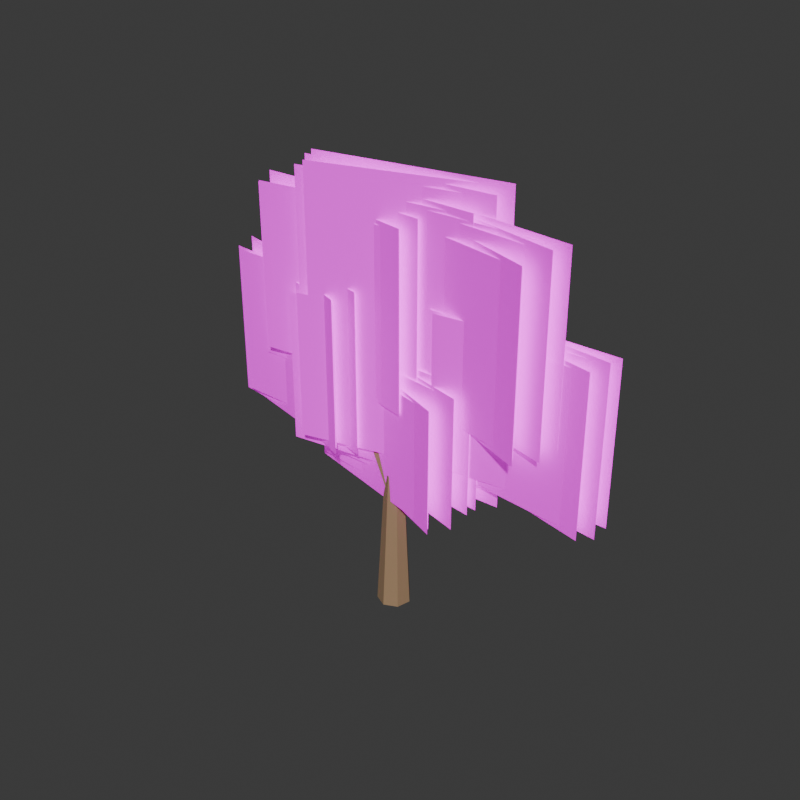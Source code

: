 # Source: TREE_NATIVE_ROUNDED_001_GAMEPLAY.blend  (saved by Blender 5.2.44; exported with 4.5.12 LTS)
import bpy
from mathutils import Matrix  # noqa: F401  (used for matrix-valued properties, if any)

bpy.ops.wm.read_factory_settings(use_empty=True)
scene = bpy.context.scene
scene.name = 'Scene'

# ---- collections
col_collection = bpy.data.collections.new('Collection'); scene.collection.children.link(col_collection)

# ---- images (referenced by path relative to the original .blend; pixels are not part of the script)
import os
ASSET_DIR = os.environ.get("B2B_ASSET_DIR", "")  # directory of the original .blend (textures are referenced by path, not embedded)
HERE = os.path.dirname(os.path.abspath(__file__))  # packed textures are extracted next to this script under _unpacked/

def load_image(name, relpath, width, height, colorspace="sRGB"):
    """Load a texture the original file referenced (path relative to the .blend, or extracted next to this script)."""
    p = next((c for c in (os.path.join(HERE, relpath), os.path.join(ASSET_DIR, relpath)) if relpath and os.path.exists(c)), "")
    if p:
        img = bpy.data.images.load(p, check_existing=True)
        img.name = name
    else:  # same state as the original file: an image datablock whose file is absent (Cycles renders it pink)
        img = bpy.data.images.new(name, width, height)
        img.source = "FILE"
        img.filepath = "//" + (relpath or name)
    img.colorspace_settings.name = colorspace
    return img
img_growgo_foliage_cluster_atlas_v3_no_twig_png = load_image('GROWGO_FOLIAGE_CLUSTER_ATLAS_V3_NO_TWIG.png', 'GROWGO_FOLIAGE_CLUSTER_ATLAS_V3_NO_TWIG.png', 1024, 1024, 'sRGB')

# ---- materials (node trees are filled in below, after node groups)
mat_gg_mat_tree_bark_shared_005 = bpy.data.materials.new('GG_MAT_TREE_BARK_SHARED.005')
mat_gg_mat_tree_bark_shared_005.diffuse_color = (0.34, 0.22, 0.12, 1.0)
mat_gg_mat_foliage_v3_no_twig_shared_atlas_005 = bpy.data.materials.new('GG_MAT_FOLIAGE_V3_NO_TWIG_SHARED_ATLAS.005')
mat_gg_mat_foliage_v3_no_twig_shared_atlas_005.diffuse_color = (1.0, 1.0, 1.0, 1.0)

# ---- material node trees
mat_gg_mat_tree_bark_shared_005.use_nodes = True; mat_gg_mat_tree_bark_shared_005.node_tree.nodes.clear()
_N = mat_gg_mat_tree_bark_shared_005.node_tree.nodes; _L = mat_gg_mat_tree_bark_shared_005.node_tree.links
n0 = _N.new('ShaderNodeBsdfPrincipled'); n0.name = 'Principled BSDF'; n0.location = (-200, 100)
n0.inputs[0].default_value = (0.34, 0.22, 0.12, 1.0)
n0.inputs[2].default_value = 0.78
n0.inputs[10].default_value = 0.005
n1 = _N.new('ShaderNodeOutputMaterial'); n1.name = 'Material Output'; n1.location = (200, 100)
_L.new(n0.outputs[0], n1.inputs[0])
n1.is_active_output = True
mat_gg_mat_foliage_v3_no_twig_shared_atlas_005.use_nodes = True; mat_gg_mat_foliage_v3_no_twig_shared_atlas_005.node_tree.nodes.clear()
_N = mat_gg_mat_foliage_v3_no_twig_shared_atlas_005.node_tree.nodes; _L = mat_gg_mat_foliage_v3_no_twig_shared_atlas_005.node_tree.links
n0 = _N.new('ShaderNodeOutputMaterial'); n0.name = 'Material Output'; n0.location = (0, 0)
n1 = _N.new('ShaderNodeBsdfPrincipled'); n1.name = 'Principled BSDF'; n1.location = (0, 0)
n1.inputs[2].default_value = 0.82
n1.inputs[10].default_value = 0.005
n1.inputs[28].default_value = 0.22
n2 = _N.new('ShaderNodeTexImage'); n2.name = 'Image Texture'; n2.location = (0, 0)
n2.image = img_growgo_foliage_cluster_atlas_v3_no_twig_png
n3 = _N.new('ShaderNodeHueSaturation'); n3.name = 'Hue/Saturation/Value'; n3.location = (0, 0)
n3.width = 160
n3.inputs[2].default_value = 1.18
_L.new(n2.outputs[0], n3.inputs[4])
_L.new(n3.outputs[0], n1.inputs[0])
_L.new(n3.outputs[0], n1.inputs[27])
_L.new(n2.outputs[1], n1.inputs[4])
_L.new(n1.outputs[0], n0.inputs[0])
n0.is_active_output = True

# ---- world
world_world = bpy.data.worlds.new('World'); scene.world = world_world
world_world.use_nodes = True; world_world.node_tree.nodes.clear()
_N = world_world.node_tree.nodes; _L = world_world.node_tree.links
n0 = _N.new('ShaderNodeOutputWorld'); n0.name = 'World Output'; n0.location = (200, 100)
n1 = _N.new('ShaderNodeBackground'); n1.name = 'Background'; n1.location = (-200, 100)
n1.inputs[0].default_value = (0.05088, 0.05088, 0.05088, 1.0)
_L.new(n1.outputs[0], n0.inputs[0])
n0.is_active_output = True
world_world.color = (0.045, 0.055, 0.04)
world_world.sun_shadow_jitter_overblur = 0.0

# ---- meshes
me_cone_019 = bpy.data.meshes.new('Cone.019')
me_cone_019.from_pydata([(0.0, 0.3, -1.275), (0.0, 0.168, 1.275), (0.2345, 0.187, -1.275), (0.1313, 0.1047, 1.275), (0.2925, -0.06676, -1.275), (0.1638, -0.03738, 1.275), (0.1302, -0.2703, -1.275), (0.07289, -0.1514, 1.275), (-0.1302, -0.2703, -1.275), (-0.07289, -0.1514, 1.275), (-0.2925, -0.06676, -1.275), (-0.1638, -0.03738, 1.275), (-0.2345, 0.187, -1.275), (-0.1313, 0.1047, 1.275)], [], [(0, 1, 3, 2), (2, 3, 5, 4), (4, 5, 7, 6), (6, 7, 9, 8), (8, 9, 11, 10), (3, 1, 13, 11, 9, 7, 5), (10, 11, 13, 12), (12, 13, 1, 0), (0, 2, 4, 6, 8, 10, 12)])
_uv = me_cone_019.uv_layers.new(name='UVMap')
_uv.uv.foreach_set('vector', [1.0, 0.5, 1.0, 1.0, 0.8571, 1.0, 0.8571, 0.5, 0.8571, 0.5, 0.8571, 1.0, 0.7143, 1.0, 0.7143, 0.5, 0.7143, 0.5, 0.7143, 1.0, 0.5714, 1.0, 0.5714, 0.5, 0.5714, 0.5, 0.5714, 1.0, 0.4286, 1.0, 0.4286, 0.5, 0.4286, 0.5, 0.4286, 1.0, 0.2857, 1.0, 0.2857, 0.5, 0.4376, 0.3996, 0.25, 0.49, 0.06236, 0.3996, 0.01602, 0.1966, 0.1459, 0.03377, 0.3541, 0.03377, 0.484, 0.1966, 0.2857, 0.5, 0.2857, 1.0, 0.1429, 1.0, 0.1429, 0.5, 0.1429, 0.5, 0.1429, 1.0, 2.98e-08, 1.0, 2.98e-08, 0.5, 0.75, 0.49, 0.9376, 0.3996, 0.984, 0.1966, 0.8541, 0.03377, 0.6459, 0.03377, 0.516, 0.1966, 0.5624, 0.3996])
me_cone_019.materials.append(mat_gg_mat_tree_bark_shared_005)
me_cone_019.update()
me_cone_020 = bpy.data.meshes.new('Cone.020')
me_cone_020.from_pydata([(0.0, 0.16, -1.086), (0.0, 0.0896, 1.086), (0.1251, 0.09976, -1.086), (0.07005, 0.05586, 1.086), (0.156, -0.0356, -1.086), (0.08735, -0.01994, 1.086), (0.06942, -0.1442, -1.086), (0.03888, -0.08073, 1.086), (-0.06942, -0.1442, -1.086), (-0.03888, -0.08073, 1.086), (-0.156, -0.0356, -1.086), (-0.08735, -0.01994, 1.086), (-0.1251, 0.09976, -1.086), (-0.07005, 0.05586, 1.086)], [], [(0, 1, 3, 2), (2, 3, 5, 4), (4, 5, 7, 6), (6, 7, 9, 8), (8, 9, 11, 10), (3, 1, 13, 11, 9, 7, 5), (10, 11, 13, 12), (12, 13, 1, 0), (0, 2, 4, 6, 8, 10, 12)])
_uv = me_cone_020.uv_layers.new(name='UVMap')
_uv.uv.foreach_set('vector', [1.0, 0.5, 1.0, 1.0, 0.8571, 1.0, 0.8571, 0.5, 0.8571, 0.5, 0.8571, 1.0, 0.7143, 1.0, 0.7143, 0.5, 0.7143, 0.5, 0.7143, 1.0, 0.5714, 1.0, 0.5714, 0.5, 0.5714, 0.5, 0.5714, 1.0, 0.4286, 1.0, 0.4286, 0.5, 0.4286, 0.5, 0.4286, 1.0, 0.2857, 1.0, 0.2857, 0.5, 0.4376, 0.3996, 0.25, 0.49, 0.06236, 0.3996, 0.01602, 0.1966, 0.1459, 0.03377, 0.3541, 0.03377, 0.484, 0.1966, 0.2857, 0.5, 0.2857, 1.0, 0.1429, 1.0, 0.1429, 0.5, 0.1429, 0.5, 0.1429, 1.0, 2.98e-08, 1.0, 2.98e-08, 0.5, 0.75, 0.49, 0.9376, 0.3996, 0.984, 0.1966, 0.8541, 0.03377, 0.6459, 0.03377, 0.516, 0.1966, 0.5624, 0.3996])
me_cone_020.materials.append(mat_gg_mat_tree_bark_shared_005)
me_cone_020.update()
me_cone_021 = bpy.data.meshes.new('Cone.021')
me_cone_021.from_pydata([(0.0, 0.16, -0.9792), (0.0, 0.0896, 0.9792), (0.1251, 0.09976, -0.9792), (0.07005, 0.05586, 0.9792), (0.156, -0.0356, -0.9792), (0.08735, -0.01994, 0.9792), (0.06942, -0.1442, -0.9792), (0.03888, -0.08073, 0.9792), (-0.06942, -0.1442, -0.9792), (-0.03888, -0.08073, 0.9792), (-0.156, -0.0356, -0.9792), (-0.08735, -0.01994, 0.9792), (-0.1251, 0.09976, -0.9792), (-0.07005, 0.05586, 0.9792)], [], [(0, 1, 3, 2), (2, 3, 5, 4), (4, 5, 7, 6), (6, 7, 9, 8), (8, 9, 11, 10), (3, 1, 13, 11, 9, 7, 5), (10, 11, 13, 12), (12, 13, 1, 0), (0, 2, 4, 6, 8, 10, 12)])
_uv = me_cone_021.uv_layers.new(name='UVMap')
_uv.uv.foreach_set('vector', [1.0, 0.5, 1.0, 1.0, 0.8571, 1.0, 0.8571, 0.5, 0.8571, 0.5, 0.8571, 1.0, 0.7143, 1.0, 0.7143, 0.5, 0.7143, 0.5, 0.7143, 1.0, 0.5714, 1.0, 0.5714, 0.5, 0.5714, 0.5, 0.5714, 1.0, 0.4286, 1.0, 0.4286, 0.5, 0.4286, 0.5, 0.4286, 1.0, 0.2857, 1.0, 0.2857, 0.5, 0.4376, 0.3996, 0.25, 0.49, 0.06236, 0.3996, 0.01602, 0.1966, 0.1459, 0.03377, 0.3541, 0.03377, 0.484, 0.1966, 0.2857, 0.5, 0.2857, 1.0, 0.1429, 1.0, 0.1429, 0.5, 0.1429, 0.5, 0.1429, 1.0, 2.98e-08, 1.0, 2.98e-08, 0.5, 0.75, 0.49, 0.9376, 0.3996, 0.984, 0.1966, 0.8541, 0.03377, 0.6459, 0.03377, 0.516, 0.1966, 0.5624, 0.3996])
me_cone_021.materials.append(mat_gg_mat_tree_bark_shared_005)
me_cone_021.update()
me_gg_tree_native_rounded_001_rear_00_00_mesh_001 = bpy.data.meshes.new('GG_TREE_NATIVE_ROUNDED_001_REAR_00_00_MESH.001')
me_gg_tree_native_rounded_001_rear_00_00_mesh_001.from_pydata([(-1.6, 0.0, -1.391), (1.6, 0.0, -1.391), (1.6, 0.0, 1.391), (-1.6, 0.0, 1.391)], [], [(0, 1, 2, 3)])
_uv = me_gg_tree_native_rounded_001_rear_00_00_mesh_001.uv_layers.new(name='UVMap')
_uv.uv.foreach_set('vector', [0.0, 0.5, 0.185, 0.5, 0.185, 1.0, 0.0, 1.0])
me_gg_tree_native_rounded_001_rear_00_00_mesh_001.materials.append(mat_gg_mat_foliage_v3_no_twig_shared_atlas_005)
me_gg_tree_native_rounded_001_rear_00_00_mesh_001.update()
me_gg_tree_native_rounded_001_rear_00_01_mesh_001 = bpy.data.meshes.new('GG_TREE_NATIVE_ROUNDED_001_REAR_00_01_MESH.001')
me_gg_tree_native_rounded_001_rear_00_01_mesh_001.from_pydata([(-1.656, 0.0, -1.449), (1.656, 0.0, -1.449), (1.656, 0.0, 1.449), (-1.656, 0.0, 1.449)], [], [(0, 1, 2, 3)])
_uv = me_gg_tree_native_rounded_001_rear_00_01_mesh_001.uv_layers.new(name='UVMap')
_uv.uv.foreach_set('vector', [0.25, 0.5, 0.435, 0.5, 0.435, 1.0, 0.25, 1.0])
me_gg_tree_native_rounded_001_rear_00_01_mesh_001.materials.append(mat_gg_mat_foliage_v3_no_twig_shared_atlas_005)
me_gg_tree_native_rounded_001_rear_00_01_mesh_001.update()
me_gg_tree_native_rounded_001_rear_00_02_mesh_001 = bpy.data.meshes.new('GG_TREE_NATIVE_ROUNDED_001_REAR_00_02_MESH.001')
me_gg_tree_native_rounded_001_rear_00_02_mesh_001.from_pydata([(-1.6, 0.0, -1.391), (1.6, 0.0, -1.391), (1.6, 0.0, 1.391), (-1.6, 0.0, 1.391)], [], [(0, 1, 2, 3)])
_uv = me_gg_tree_native_rounded_001_rear_00_02_mesh_001.uv_layers.new(name='UVMap')
_uv.uv.foreach_set('vector', [0.5, 0.5, 0.685, 0.5, 0.685, 1.0, 0.5, 1.0])
me_gg_tree_native_rounded_001_rear_00_02_mesh_001.materials.append(mat_gg_mat_foliage_v3_no_twig_shared_atlas_005)
me_gg_tree_native_rounded_001_rear_00_02_mesh_001.update()
me_gg_tree_native_rounded_001_mid_00_00_mesh_001 = bpy.data.meshes.new('GG_TREE_NATIVE_ROUNDED_001_MID_00_00_MESH.001')
me_gg_tree_native_rounded_001_mid_00_00_mesh_001.from_pydata([(-1.506, 0.0, -1.322), (1.506, 0.0, -1.322), (1.506, 0.0, 1.322), (-1.506, 0.0, 1.322)], [], [(0, 1, 2, 3)])
_uv = me_gg_tree_native_rounded_001_mid_00_00_mesh_001.uv_layers.new(name='UVMap')
_uv.uv.foreach_set('vector', [0.5, 0.5, 0.685, 0.5, 0.685, 1.0, 0.5, 1.0])
me_gg_tree_native_rounded_001_mid_00_00_mesh_001.materials.append(mat_gg_mat_foliage_v3_no_twig_shared_atlas_005)
me_gg_tree_native_rounded_001_mid_00_00_mesh_001.update()
me_gg_tree_native_rounded_001_mid_00_01_mesh_001 = bpy.data.meshes.new('GG_TREE_NATIVE_ROUNDED_001_MID_00_01_MESH.001')
me_gg_tree_native_rounded_001_mid_00_01_mesh_001.from_pydata([(-1.562, 0.0, -1.38), (1.562, 0.0, -1.38), (1.562, 0.0, 1.38), (-1.562, 0.0, 1.38)], [], [(0, 1, 2, 3)])
_uv = me_gg_tree_native_rounded_001_mid_00_01_mesh_001.uv_layers.new(name='UVMap')
_uv.uv.foreach_set('vector', [0.75, 0.5, 0.935, 0.5, 0.935, 1.0, 0.75, 1.0])
me_gg_tree_native_rounded_001_mid_00_01_mesh_001.materials.append(mat_gg_mat_foliage_v3_no_twig_shared_atlas_005)
me_gg_tree_native_rounded_001_mid_00_01_mesh_001.update()
me_gg_tree_native_rounded_001_mid_00_02_mesh_001 = bpy.data.meshes.new('GG_TREE_NATIVE_ROUNDED_001_MID_00_02_MESH.001')
me_gg_tree_native_rounded_001_mid_00_02_mesh_001.from_pydata([(-1.506, 0.0, -1.322), (1.506, 0.0, -1.322), (1.506, 0.0, 1.322), (-1.506, 0.0, 1.322)], [], [(0, 1, 2, 3)])
_uv = me_gg_tree_native_rounded_001_mid_00_02_mesh_001.uv_layers.new(name='UVMap')
_uv.uv.foreach_set('vector', [0.0, 0.0, 0.185, 0.0, 0.185, 0.5, 0.0, 0.5])
me_gg_tree_native_rounded_001_mid_00_02_mesh_001.materials.append(mat_gg_mat_foliage_v3_no_twig_shared_atlas_005)
me_gg_tree_native_rounded_001_mid_00_02_mesh_001.update()
me_gg_tree_native_rounded_001_rear_01_00_mesh_001 = bpy.data.meshes.new('GG_TREE_NATIVE_ROUNDED_001_REAR_01_00_MESH.001')
me_gg_tree_native_rounded_001_rear_01_00_mesh_001.from_pydata([(-1.696, 0.0, -1.543), (1.696, 0.0, -1.543), (1.696, 0.0, 1.543), (-1.696, 0.0, 1.543)], [], [(0, 1, 2, 3)])
_uv = me_gg_tree_native_rounded_001_rear_01_00_mesh_001.uv_layers.new(name='UVMap')
_uv.uv.foreach_set('vector', [0.75, 0.5, 0.935, 0.5, 0.935, 1.0, 0.75, 1.0])
me_gg_tree_native_rounded_001_rear_01_00_mesh_001.materials.append(mat_gg_mat_foliage_v3_no_twig_shared_atlas_005)
me_gg_tree_native_rounded_001_rear_01_00_mesh_001.update()
me_gg_tree_native_rounded_001_rear_01_01_mesh_001 = bpy.data.meshes.new('GG_TREE_NATIVE_ROUNDED_001_REAR_01_01_MESH.001')
me_gg_tree_native_rounded_001_rear_01_01_mesh_001.from_pydata([(-1.756, 0.0, -1.607), (1.756, 0.0, -1.607), (1.756, 0.0, 1.607), (-1.756, 0.0, 1.607)], [], [(0, 1, 2, 3)])
_uv = me_gg_tree_native_rounded_001_rear_01_01_mesh_001.uv_layers.new(name='UVMap')
_uv.uv.foreach_set('vector', [0.0, 0.0, 0.185, 0.0, 0.185, 0.5, 0.0, 0.5])
me_gg_tree_native_rounded_001_rear_01_01_mesh_001.materials.append(mat_gg_mat_foliage_v3_no_twig_shared_atlas_005)
me_gg_tree_native_rounded_001_rear_01_01_mesh_001.update()
me_gg_tree_native_rounded_001_rear_01_02_mesh_001 = bpy.data.meshes.new('GG_TREE_NATIVE_ROUNDED_001_REAR_01_02_MESH.001')
me_gg_tree_native_rounded_001_rear_01_02_mesh_001.from_pydata([(-1.696, 0.0, -1.543), (1.696, 0.0, -1.543), (1.696, 0.0, 1.543), (-1.696, 0.0, 1.543)], [], [(0, 1, 2, 3)])
_uv = me_gg_tree_native_rounded_001_rear_01_02_mesh_001.uv_layers.new(name='UVMap')
_uv.uv.foreach_set('vector', [0.25, 0.0, 0.435, 0.0, 0.435, 0.5, 0.25, 0.5])
me_gg_tree_native_rounded_001_rear_01_02_mesh_001.materials.append(mat_gg_mat_foliage_v3_no_twig_shared_atlas_005)
me_gg_tree_native_rounded_001_rear_01_02_mesh_001.update()
me_gg_tree_native_rounded_001_mid_01_00_mesh_001 = bpy.data.meshes.new('GG_TREE_NATIVE_ROUNDED_001_MID_01_00_MESH.001')
me_gg_tree_native_rounded_001_mid_01_00_mesh_001.from_pydata([(-1.597, 0.0, -1.466), (1.597, 0.0, -1.466), (1.597, 0.0, 1.466), (-1.597, 0.0, 1.466)], [], [(0, 1, 2, 3)])
_uv = me_gg_tree_native_rounded_001_mid_01_00_mesh_001.uv_layers.new(name='UVMap')
_uv.uv.foreach_set('vector', [0.25, 0.0, 0.435, 0.0, 0.435, 0.5, 0.25, 0.5])
me_gg_tree_native_rounded_001_mid_01_00_mesh_001.materials.append(mat_gg_mat_foliage_v3_no_twig_shared_atlas_005)
me_gg_tree_native_rounded_001_mid_01_00_mesh_001.update()
me_gg_tree_native_rounded_001_mid_01_01_mesh_001 = bpy.data.meshes.new('GG_TREE_NATIVE_ROUNDED_001_MID_01_01_MESH.001')
me_gg_tree_native_rounded_001_mid_01_01_mesh_001.from_pydata([(-1.656, 0.0, -1.53), (1.656, 0.0, -1.53), (1.656, 0.0, 1.53), (-1.656, 0.0, 1.53)], [], [(0, 1, 2, 3)])
_uv = me_gg_tree_native_rounded_001_mid_01_01_mesh_001.uv_layers.new(name='UVMap')
_uv.uv.foreach_set('vector', [0.5, 0.0, 0.685, 0.0, 0.685, 0.5, 0.5, 0.5])
me_gg_tree_native_rounded_001_mid_01_01_mesh_001.materials.append(mat_gg_mat_foliage_v3_no_twig_shared_atlas_005)
me_gg_tree_native_rounded_001_mid_01_01_mesh_001.update()
me_gg_tree_native_rounded_001_mid_01_02_mesh_001 = bpy.data.meshes.new('GG_TREE_NATIVE_ROUNDED_001_MID_01_02_MESH.001')
me_gg_tree_native_rounded_001_mid_01_02_mesh_001.from_pydata([(-1.597, 0.0, -1.466), (1.597, 0.0, -1.466), (1.597, 0.0, 1.466), (-1.597, 0.0, 1.466)], [], [(0, 1, 2, 3)])
_uv = me_gg_tree_native_rounded_001_mid_01_02_mesh_001.uv_layers.new(name='UVMap')
_uv.uv.foreach_set('vector', [0.75, 0.0, 0.935, 0.0, 0.935, 0.5, 0.75, 0.5])
me_gg_tree_native_rounded_001_mid_01_02_mesh_001.materials.append(mat_gg_mat_foliage_v3_no_twig_shared_atlas_005)
me_gg_tree_native_rounded_001_mid_01_02_mesh_001.update()
me_gg_tree_native_rounded_001_rear_02_00_mesh_001 = bpy.data.meshes.new('GG_TREE_NATIVE_ROUNDED_001_REAR_02_00_MESH.001')
me_gg_tree_native_rounded_001_rear_02_00_mesh_001.from_pydata([(-1.76, 0.0, -1.573), (1.76, 0.0, -1.573), (1.76, 0.0, 1.573), (-1.76, 0.0, 1.573)], [], [(0, 1, 2, 3)])
_uv = me_gg_tree_native_rounded_001_rear_02_00_mesh_001.uv_layers.new(name='UVMap')
_uv.uv.foreach_set('vector', [0.5, 0.0, 0.685, 0.0, 0.685, 0.5, 0.5, 0.5])
me_gg_tree_native_rounded_001_rear_02_00_mesh_001.materials.append(mat_gg_mat_foliage_v3_no_twig_shared_atlas_005)
me_gg_tree_native_rounded_001_rear_02_00_mesh_001.update()
me_gg_tree_native_rounded_001_rear_02_01_mesh_001 = bpy.data.meshes.new('GG_TREE_NATIVE_ROUNDED_001_REAR_02_01_MESH.001')
me_gg_tree_native_rounded_001_rear_02_01_mesh_001.from_pydata([(-1.822, 0.0, -1.638), (1.822, 0.0, -1.638), (1.822, 0.0, 1.638), (-1.822, 0.0, 1.638)], [], [(0, 1, 2, 3)])
_uv = me_gg_tree_native_rounded_001_rear_02_01_mesh_001.uv_layers.new(name='UVMap')
_uv.uv.foreach_set('vector', [0.75, 0.0, 0.935, 0.0, 0.935, 0.5, 0.75, 0.5])
me_gg_tree_native_rounded_001_rear_02_01_mesh_001.materials.append(mat_gg_mat_foliage_v3_no_twig_shared_atlas_005)
me_gg_tree_native_rounded_001_rear_02_01_mesh_001.update()
me_gg_tree_native_rounded_001_rear_02_02_mesh_001 = bpy.data.meshes.new('GG_TREE_NATIVE_ROUNDED_001_REAR_02_02_MESH.001')
me_gg_tree_native_rounded_001_rear_02_02_mesh_001.from_pydata([(-1.76, 0.0, -1.573), (1.76, 0.0, -1.573), (1.76, 0.0, 1.573), (-1.76, 0.0, 1.573)], [], [(0, 1, 2, 3)])
_uv = me_gg_tree_native_rounded_001_rear_02_02_mesh_001.uv_layers.new(name='UVMap')
_uv.uv.foreach_set('vector', [0.0, 0.5, 0.185, 0.5, 0.185, 1.0, 0.0, 1.0])
me_gg_tree_native_rounded_001_rear_02_02_mesh_001.materials.append(mat_gg_mat_foliage_v3_no_twig_shared_atlas_005)
me_gg_tree_native_rounded_001_rear_02_02_mesh_001.update()
me_gg_tree_native_rounded_001_mid_02_00_mesh_001 = bpy.data.meshes.new('GG_TREE_NATIVE_ROUNDED_001_MID_02_00_MESH.001')
me_gg_tree_native_rounded_001_mid_02_00_mesh_001.from_pydata([(-1.657, 0.0, -1.495), (1.657, 0.0, -1.495), (1.657, 0.0, 1.495), (-1.657, 0.0, 1.495)], [], [(0, 1, 2, 3)])
_uv = me_gg_tree_native_rounded_001_mid_02_00_mesh_001.uv_layers.new(name='UVMap')
_uv.uv.foreach_set('vector', [0.0, 0.5, 0.185, 0.5, 0.185, 1.0, 0.0, 1.0])
me_gg_tree_native_rounded_001_mid_02_00_mesh_001.materials.append(mat_gg_mat_foliage_v3_no_twig_shared_atlas_005)
me_gg_tree_native_rounded_001_mid_02_00_mesh_001.update()
me_gg_tree_native_rounded_001_mid_02_01_mesh_001 = bpy.data.meshes.new('GG_TREE_NATIVE_ROUNDED_001_MID_02_01_MESH.001')
me_gg_tree_native_rounded_001_mid_02_01_mesh_001.from_pydata([(-1.719, 0.0, -1.56), (1.719, 0.0, -1.56), (1.719, 0.0, 1.56), (-1.719, 0.0, 1.56)], [], [(0, 1, 2, 3)])
_uv = me_gg_tree_native_rounded_001_mid_02_01_mesh_001.uv_layers.new(name='UVMap')
_uv.uv.foreach_set('vector', [0.25, 0.5, 0.435, 0.5, 0.435, 1.0, 0.25, 1.0])
me_gg_tree_native_rounded_001_mid_02_01_mesh_001.materials.append(mat_gg_mat_foliage_v3_no_twig_shared_atlas_005)
me_gg_tree_native_rounded_001_mid_02_01_mesh_001.update()
me_gg_tree_native_rounded_001_mid_02_02_mesh_001 = bpy.data.meshes.new('GG_TREE_NATIVE_ROUNDED_001_MID_02_02_MESH.001')
me_gg_tree_native_rounded_001_mid_02_02_mesh_001.from_pydata([(-1.657, 0.0, -1.495), (1.657, 0.0, -1.495), (1.657, 0.0, 1.495), (-1.657, 0.0, 1.495)], [], [(0, 1, 2, 3)])
_uv = me_gg_tree_native_rounded_001_mid_02_02_mesh_001.uv_layers.new(name='UVMap')
_uv.uv.foreach_set('vector', [0.5, 0.5, 0.685, 0.5, 0.685, 1.0, 0.5, 1.0])
me_gg_tree_native_rounded_001_mid_02_02_mesh_001.materials.append(mat_gg_mat_foliage_v3_no_twig_shared_atlas_005)
me_gg_tree_native_rounded_001_mid_02_02_mesh_001.update()
me_gg_tree_native_rounded_001_rear_03_00_mesh_001 = bpy.data.meshes.new('GG_TREE_NATIVE_ROUNDED_001_REAR_03_00_MESH.001')
me_gg_tree_native_rounded_001_rear_03_00_mesh_001.from_pydata([(-1.696, 0.0, -1.543), (1.696, 0.0, -1.543), (1.696, 0.0, 1.543), (-1.696, 0.0, 1.543)], [], [(0, 1, 2, 3)])
_uv = me_gg_tree_native_rounded_001_rear_03_00_mesh_001.uv_layers.new(name='UVMap')
_uv.uv.foreach_set('vector', [0.25, 0.5, 0.435, 0.5, 0.435, 1.0, 0.25, 1.0])
me_gg_tree_native_rounded_001_rear_03_00_mesh_001.materials.append(mat_gg_mat_foliage_v3_no_twig_shared_atlas_005)
me_gg_tree_native_rounded_001_rear_03_00_mesh_001.update()
me_gg_tree_native_rounded_001_rear_03_01_mesh_001 = bpy.data.meshes.new('GG_TREE_NATIVE_ROUNDED_001_REAR_03_01_MESH.001')
me_gg_tree_native_rounded_001_rear_03_01_mesh_001.from_pydata([(-1.756, 0.0, -1.607), (1.756, 0.0, -1.607), (1.756, 0.0, 1.607), (-1.756, 0.0, 1.607)], [], [(0, 1, 2, 3)])
_uv = me_gg_tree_native_rounded_001_rear_03_01_mesh_001.uv_layers.new(name='UVMap')
_uv.uv.foreach_set('vector', [0.5, 0.5, 0.685, 0.5, 0.685, 1.0, 0.5, 1.0])
me_gg_tree_native_rounded_001_rear_03_01_mesh_001.materials.append(mat_gg_mat_foliage_v3_no_twig_shared_atlas_005)
me_gg_tree_native_rounded_001_rear_03_01_mesh_001.update()
me_gg_tree_native_rounded_001_rear_03_02_mesh_001 = bpy.data.meshes.new('GG_TREE_NATIVE_ROUNDED_001_REAR_03_02_MESH.001')
me_gg_tree_native_rounded_001_rear_03_02_mesh_001.from_pydata([(-1.696, 0.0, -1.543), (1.696, 0.0, -1.543), (1.696, 0.0, 1.543), (-1.696, 0.0, 1.543)], [], [(0, 1, 2, 3)])
_uv = me_gg_tree_native_rounded_001_rear_03_02_mesh_001.uv_layers.new(name='UVMap')
_uv.uv.foreach_set('vector', [0.75, 0.5, 0.935, 0.5, 0.935, 1.0, 0.75, 1.0])
me_gg_tree_native_rounded_001_rear_03_02_mesh_001.materials.append(mat_gg_mat_foliage_v3_no_twig_shared_atlas_005)
me_gg_tree_native_rounded_001_rear_03_02_mesh_001.update()
me_gg_tree_native_rounded_001_mid_03_00_mesh_001 = bpy.data.meshes.new('GG_TREE_NATIVE_ROUNDED_001_MID_03_00_MESH.001')
me_gg_tree_native_rounded_001_mid_03_00_mesh_001.from_pydata([(-1.597, 0.0, -1.466), (1.597, 0.0, -1.466), (1.597, 0.0, 1.466), (-1.597, 0.0, 1.466)], [], [(0, 1, 2, 3)])
_uv = me_gg_tree_native_rounded_001_mid_03_00_mesh_001.uv_layers.new(name='UVMap')
_uv.uv.foreach_set('vector', [0.75, 0.5, 0.935, 0.5, 0.935, 1.0, 0.75, 1.0])
me_gg_tree_native_rounded_001_mid_03_00_mesh_001.materials.append(mat_gg_mat_foliage_v3_no_twig_shared_atlas_005)
me_gg_tree_native_rounded_001_mid_03_00_mesh_001.update()
me_gg_tree_native_rounded_001_mid_03_01_mesh_001 = bpy.data.meshes.new('GG_TREE_NATIVE_ROUNDED_001_MID_03_01_MESH.001')
me_gg_tree_native_rounded_001_mid_03_01_mesh_001.from_pydata([(-1.656, 0.0, -1.53), (1.656, 0.0, -1.53), (1.656, 0.0, 1.53), (-1.656, 0.0, 1.53)], [], [(0, 1, 2, 3)])
_uv = me_gg_tree_native_rounded_001_mid_03_01_mesh_001.uv_layers.new(name='UVMap')
_uv.uv.foreach_set('vector', [0.0, 0.0, 0.185, 0.0, 0.185, 0.5, 0.0, 0.5])
me_gg_tree_native_rounded_001_mid_03_01_mesh_001.materials.append(mat_gg_mat_foliage_v3_no_twig_shared_atlas_005)
me_gg_tree_native_rounded_001_mid_03_01_mesh_001.update()
me_gg_tree_native_rounded_001_mid_03_02_mesh_001 = bpy.data.meshes.new('GG_TREE_NATIVE_ROUNDED_001_MID_03_02_MESH.001')
me_gg_tree_native_rounded_001_mid_03_02_mesh_001.from_pydata([(-1.597, 0.0, -1.466), (1.597, 0.0, -1.466), (1.597, 0.0, 1.466), (-1.597, 0.0, 1.466)], [], [(0, 1, 2, 3)])
_uv = me_gg_tree_native_rounded_001_mid_03_02_mesh_001.uv_layers.new(name='UVMap')
_uv.uv.foreach_set('vector', [0.25, 0.0, 0.435, 0.0, 0.435, 0.5, 0.25, 0.5])
me_gg_tree_native_rounded_001_mid_03_02_mesh_001.materials.append(mat_gg_mat_foliage_v3_no_twig_shared_atlas_005)
me_gg_tree_native_rounded_001_mid_03_02_mesh_001.update()
me_gg_tree_native_rounded_001_rear_04_00_mesh_001 = bpy.data.meshes.new('GG_TREE_NATIVE_ROUNDED_001_REAR_04_00_MESH.001')
me_gg_tree_native_rounded_001_rear_04_00_mesh_001.from_pydata([(-1.568, 0.0, -1.361), (1.568, 0.0, -1.361), (1.568, 0.0, 1.361), (-1.568, 0.0, 1.361)], [], [(0, 1, 2, 3)])
_uv = me_gg_tree_native_rounded_001_rear_04_00_mesh_001.uv_layers.new(name='UVMap')
_uv.uv.foreach_set('vector', [0.0, 0.0, 0.185, 0.0, 0.185, 0.5, 0.0, 0.5])
me_gg_tree_native_rounded_001_rear_04_00_mesh_001.materials.append(mat_gg_mat_foliage_v3_no_twig_shared_atlas_005)
me_gg_tree_native_rounded_001_rear_04_00_mesh_001.update()
me_gg_tree_native_rounded_001_rear_04_01_mesh_001 = bpy.data.meshes.new('GG_TREE_NATIVE_ROUNDED_001_REAR_04_01_MESH.001')
me_gg_tree_native_rounded_001_rear_04_01_mesh_001.from_pydata([(-1.623, 0.0, -1.418), (1.623, 0.0, -1.418), (1.623, 0.0, 1.418), (-1.623, 0.0, 1.418)], [], [(0, 1, 2, 3)])
_uv = me_gg_tree_native_rounded_001_rear_04_01_mesh_001.uv_layers.new(name='UVMap')
_uv.uv.foreach_set('vector', [0.25, 0.0, 0.435, 0.0, 0.435, 0.5, 0.25, 0.5])
me_gg_tree_native_rounded_001_rear_04_01_mesh_001.materials.append(mat_gg_mat_foliage_v3_no_twig_shared_atlas_005)
me_gg_tree_native_rounded_001_rear_04_01_mesh_001.update()
me_gg_tree_native_rounded_001_rear_04_02_mesh_001 = bpy.data.meshes.new('GG_TREE_NATIVE_ROUNDED_001_REAR_04_02_MESH.001')
me_gg_tree_native_rounded_001_rear_04_02_mesh_001.from_pydata([(-1.568, 0.0, -1.361), (1.568, 0.0, -1.361), (1.568, 0.0, 1.361), (-1.568, 0.0, 1.361)], [], [(0, 1, 2, 3)])
_uv = me_gg_tree_native_rounded_001_rear_04_02_mesh_001.uv_layers.new(name='UVMap')
_uv.uv.foreach_set('vector', [0.5, 0.0, 0.685, 0.0, 0.685, 0.5, 0.5, 0.5])
me_gg_tree_native_rounded_001_rear_04_02_mesh_001.materials.append(mat_gg_mat_foliage_v3_no_twig_shared_atlas_005)
me_gg_tree_native_rounded_001_rear_04_02_mesh_001.update()
me_gg_tree_native_rounded_001_mid_04_00_mesh_001 = bpy.data.meshes.new('GG_TREE_NATIVE_ROUNDED_001_MID_04_00_MESH.001')
me_gg_tree_native_rounded_001_mid_04_00_mesh_001.from_pydata([(-1.476, 0.0, -1.294), (1.476, 0.0, -1.294), (1.476, 0.0, 1.294), (-1.476, 0.0, 1.294)], [], [(0, 1, 2, 3)])
_uv = me_gg_tree_native_rounded_001_mid_04_00_mesh_001.uv_layers.new(name='UVMap')
_uv.uv.foreach_set('vector', [0.5, 0.0, 0.685, 0.0, 0.685, 0.5, 0.5, 0.5])
me_gg_tree_native_rounded_001_mid_04_00_mesh_001.materials.append(mat_gg_mat_foliage_v3_no_twig_shared_atlas_005)
me_gg_tree_native_rounded_001_mid_04_00_mesh_001.update()
me_gg_tree_native_rounded_001_mid_04_01_mesh_001 = bpy.data.meshes.new('GG_TREE_NATIVE_ROUNDED_001_MID_04_01_MESH.001')
me_gg_tree_native_rounded_001_mid_04_01_mesh_001.from_pydata([(-1.531, 0.0, -1.35), (1.531, 0.0, -1.35), (1.531, 0.0, 1.35), (-1.531, 0.0, 1.35)], [], [(0, 1, 2, 3)])
_uv = me_gg_tree_native_rounded_001_mid_04_01_mesh_001.uv_layers.new(name='UVMap')
_uv.uv.foreach_set('vector', [0.75, 0.0, 0.935, 0.0, 0.935, 0.5, 0.75, 0.5])
me_gg_tree_native_rounded_001_mid_04_01_mesh_001.materials.append(mat_gg_mat_foliage_v3_no_twig_shared_atlas_005)
me_gg_tree_native_rounded_001_mid_04_01_mesh_001.update()
me_gg_tree_native_rounded_001_mid_04_02_mesh_001 = bpy.data.meshes.new('GG_TREE_NATIVE_ROUNDED_001_MID_04_02_MESH.001')
me_gg_tree_native_rounded_001_mid_04_02_mesh_001.from_pydata([(-1.476, 0.0, -1.294), (1.476, 0.0, -1.294), (1.476, 0.0, 1.294), (-1.476, 0.0, 1.294)], [], [(0, 1, 2, 3)])
_uv = me_gg_tree_native_rounded_001_mid_04_02_mesh_001.uv_layers.new(name='UVMap')
_uv.uv.foreach_set('vector', [0.0, 0.5, 0.185, 0.5, 0.185, 1.0, 0.0, 1.0])
me_gg_tree_native_rounded_001_mid_04_02_mesh_001.materials.append(mat_gg_mat_foliage_v3_no_twig_shared_atlas_005)
me_gg_tree_native_rounded_001_mid_04_02_mesh_001.update()
me_gg_tree_native_rounded_001_rear_05_00_mesh_001 = bpy.data.meshes.new('GG_TREE_NATIVE_ROUNDED_001_REAR_05_00_MESH.001')
me_gg_tree_native_rounded_001_rear_05_00_mesh_001.from_pydata([(-1.984, 0.0, -1.361), (1.984, 0.0, -1.361), (1.984, 0.0, 1.361), (-1.984, 0.0, 1.361)], [], [(0, 1, 2, 3)])
_uv = me_gg_tree_native_rounded_001_rear_05_00_mesh_001.uv_layers.new(name='UVMap')
_uv.uv.foreach_set('vector', [0.75, 0.0, 0.935, 0.0, 0.935, 0.5, 0.75, 0.5])
me_gg_tree_native_rounded_001_rear_05_00_mesh_001.materials.append(mat_gg_mat_foliage_v3_no_twig_shared_atlas_005)
me_gg_tree_native_rounded_001_rear_05_00_mesh_001.update()
me_gg_tree_native_rounded_001_rear_05_01_mesh_001 = bpy.data.meshes.new('GG_TREE_NATIVE_ROUNDED_001_REAR_05_01_MESH.001')
me_gg_tree_native_rounded_001_rear_05_01_mesh_001.from_pydata([(-2.054, 0.0, -1.418), (2.054, 0.0, -1.418), (2.054, 0.0, 1.418), (-2.054, 0.0, 1.418)], [], [(0, 1, 2, 3)])
_uv = me_gg_tree_native_rounded_001_rear_05_01_mesh_001.uv_layers.new(name='UVMap')
_uv.uv.foreach_set('vector', [0.0, 0.5, 0.185, 0.5, 0.185, 1.0, 0.0, 1.0])
me_gg_tree_native_rounded_001_rear_05_01_mesh_001.materials.append(mat_gg_mat_foliage_v3_no_twig_shared_atlas_005)
me_gg_tree_native_rounded_001_rear_05_01_mesh_001.update()
me_gg_tree_native_rounded_001_rear_05_02_mesh_001 = bpy.data.meshes.new('GG_TREE_NATIVE_ROUNDED_001_REAR_05_02_MESH.001')
me_gg_tree_native_rounded_001_rear_05_02_mesh_001.from_pydata([(-1.984, 0.0, -1.361), (1.984, 0.0, -1.361), (1.984, 0.0, 1.361), (-1.984, 0.0, 1.361)], [], [(0, 1, 2, 3)])
_uv = me_gg_tree_native_rounded_001_rear_05_02_mesh_001.uv_layers.new(name='UVMap')
_uv.uv.foreach_set('vector', [0.25, 0.5, 0.435, 0.5, 0.435, 1.0, 0.25, 1.0])
me_gg_tree_native_rounded_001_rear_05_02_mesh_001.materials.append(mat_gg_mat_foliage_v3_no_twig_shared_atlas_005)
me_gg_tree_native_rounded_001_rear_05_02_mesh_001.update()
me_gg_tree_native_rounded_001_mid_05_00_mesh_001 = bpy.data.meshes.new('GG_TREE_NATIVE_ROUNDED_001_MID_05_00_MESH.001')
me_gg_tree_native_rounded_001_mid_05_00_mesh_001.from_pydata([(-1.868, 0.0, -1.294), (1.868, 0.0, -1.294), (1.868, 0.0, 1.294), (-1.868, 0.0, 1.294)], [], [(0, 1, 2, 3)])
_uv = me_gg_tree_native_rounded_001_mid_05_00_mesh_001.uv_layers.new(name='UVMap')
_uv.uv.foreach_set('vector', [0.25, 0.5, 0.435, 0.5, 0.435, 1.0, 0.25, 1.0])
me_gg_tree_native_rounded_001_mid_05_00_mesh_001.materials.append(mat_gg_mat_foliage_v3_no_twig_shared_atlas_005)
me_gg_tree_native_rounded_001_mid_05_00_mesh_001.update()
me_gg_tree_native_rounded_001_mid_05_01_mesh_001 = bpy.data.meshes.new('GG_TREE_NATIVE_ROUNDED_001_MID_05_01_MESH.001')
me_gg_tree_native_rounded_001_mid_05_01_mesh_001.from_pydata([(-1.938, 0.0, -1.35), (1.938, 0.0, -1.35), (1.938, 0.0, 1.35), (-1.938, 0.0, 1.35)], [], [(0, 1, 2, 3)])
_uv = me_gg_tree_native_rounded_001_mid_05_01_mesh_001.uv_layers.new(name='UVMap')
_uv.uv.foreach_set('vector', [0.5, 0.5, 0.685, 0.5, 0.685, 1.0, 0.5, 1.0])
me_gg_tree_native_rounded_001_mid_05_01_mesh_001.materials.append(mat_gg_mat_foliage_v3_no_twig_shared_atlas_005)
me_gg_tree_native_rounded_001_mid_05_01_mesh_001.update()
me_gg_tree_native_rounded_001_mid_05_02_mesh_001 = bpy.data.meshes.new('GG_TREE_NATIVE_ROUNDED_001_MID_05_02_MESH.001')
me_gg_tree_native_rounded_001_mid_05_02_mesh_001.from_pydata([(-1.868, 0.0, -1.294), (1.868, 0.0, -1.294), (1.868, 0.0, 1.294), (-1.868, 0.0, 1.294)], [], [(0, 1, 2, 3)])
_uv = me_gg_tree_native_rounded_001_mid_05_02_mesh_001.uv_layers.new(name='UVMap')
_uv.uv.foreach_set('vector', [0.75, 0.5, 0.935, 0.5, 0.935, 1.0, 0.75, 1.0])
me_gg_tree_native_rounded_001_mid_05_02_mesh_001.materials.append(mat_gg_mat_foliage_v3_no_twig_shared_atlas_005)
me_gg_tree_native_rounded_001_mid_05_02_mesh_001.update()
me_gg_tree_native_rounded_001_rear_06_00_mesh_001 = bpy.data.meshes.new('GG_TREE_NATIVE_ROUNDED_001_REAR_06_00_MESH.001')
me_gg_tree_native_rounded_001_rear_06_00_mesh_001.from_pydata([(-1.632, 0.0, -1.119), (1.632, 0.0, -1.119), (1.632, 0.0, 1.119), (-1.632, 0.0, 1.119)], [], [(0, 1, 2, 3)])
_uv = me_gg_tree_native_rounded_001_rear_06_00_mesh_001.uv_layers.new(name='UVMap')
_uv.uv.foreach_set('vector', [0.5, 0.5, 0.685, 0.5, 0.685, 1.0, 0.5, 1.0])
me_gg_tree_native_rounded_001_rear_06_00_mesh_001.materials.append(mat_gg_mat_foliage_v3_no_twig_shared_atlas_005)
me_gg_tree_native_rounded_001_rear_06_00_mesh_001.update()
me_gg_tree_native_rounded_001_rear_06_01_mesh_001 = bpy.data.meshes.new('GG_TREE_NATIVE_ROUNDED_001_REAR_06_01_MESH.001')
me_gg_tree_native_rounded_001_rear_06_01_mesh_001.from_pydata([(-1.689, 0.0, -1.166), (1.689, 0.0, -1.166), (1.689, 0.0, 1.166), (-1.689, 0.0, 1.166)], [], [(0, 1, 2, 3)])
_uv = me_gg_tree_native_rounded_001_rear_06_01_mesh_001.uv_layers.new(name='UVMap')
_uv.uv.foreach_set('vector', [0.75, 0.5, 0.935, 0.5, 0.935, 1.0, 0.75, 1.0])
me_gg_tree_native_rounded_001_rear_06_01_mesh_001.materials.append(mat_gg_mat_foliage_v3_no_twig_shared_atlas_005)
me_gg_tree_native_rounded_001_rear_06_01_mesh_001.update()
me_gg_tree_native_rounded_001_rear_06_02_mesh_001 = bpy.data.meshes.new('GG_TREE_NATIVE_ROUNDED_001_REAR_06_02_MESH.001')
me_gg_tree_native_rounded_001_rear_06_02_mesh_001.from_pydata([(-1.632, 0.0, -1.119), (1.632, 0.0, -1.119), (1.632, 0.0, 1.119), (-1.632, 0.0, 1.119)], [], [(0, 1, 2, 3)])
_uv = me_gg_tree_native_rounded_001_rear_06_02_mesh_001.uv_layers.new(name='UVMap')
_uv.uv.foreach_set('vector', [0.0, 0.0, 0.185, 0.0, 0.185, 0.5, 0.0, 0.5])
me_gg_tree_native_rounded_001_rear_06_02_mesh_001.materials.append(mat_gg_mat_foliage_v3_no_twig_shared_atlas_005)
me_gg_tree_native_rounded_001_rear_06_02_mesh_001.update()
me_gg_tree_native_rounded_001_mid_06_00_mesh_001 = bpy.data.meshes.new('GG_TREE_NATIVE_ROUNDED_001_MID_06_00_MESH.001')
me_gg_tree_native_rounded_001_mid_06_00_mesh_001.from_pydata([(-1.536, 0.0, -1.064), (1.536, 0.0, -1.064), (1.536, 0.0, 1.064), (-1.536, 0.0, 1.064)], [], [(0, 1, 2, 3)])
_uv = me_gg_tree_native_rounded_001_mid_06_00_mesh_001.uv_layers.new(name='UVMap')
_uv.uv.foreach_set('vector', [0.0, 0.0, 0.185, 0.0, 0.185, 0.5, 0.0, 0.5])
me_gg_tree_native_rounded_001_mid_06_00_mesh_001.materials.append(mat_gg_mat_foliage_v3_no_twig_shared_atlas_005)
me_gg_tree_native_rounded_001_mid_06_00_mesh_001.update()
me_gg_tree_native_rounded_001_mid_06_01_mesh_001 = bpy.data.meshes.new('GG_TREE_NATIVE_ROUNDED_001_MID_06_01_MESH.001')
me_gg_tree_native_rounded_001_mid_06_01_mesh_001.from_pydata([(-1.594, 0.0, -1.11), (1.594, 0.0, -1.11), (1.594, 0.0, 1.11), (-1.594, 0.0, 1.11)], [], [(0, 1, 2, 3)])
_uv = me_gg_tree_native_rounded_001_mid_06_01_mesh_001.uv_layers.new(name='UVMap')
_uv.uv.foreach_set('vector', [0.25, 0.0, 0.435, 0.0, 0.435, 0.5, 0.25, 0.5])
me_gg_tree_native_rounded_001_mid_06_01_mesh_001.materials.append(mat_gg_mat_foliage_v3_no_twig_shared_atlas_005)
me_gg_tree_native_rounded_001_mid_06_01_mesh_001.update()
me_gg_tree_native_rounded_001_mid_06_02_mesh_001 = bpy.data.meshes.new('GG_TREE_NATIVE_ROUNDED_001_MID_06_02_MESH.001')
me_gg_tree_native_rounded_001_mid_06_02_mesh_001.from_pydata([(-1.536, 0.0, -1.064), (1.536, 0.0, -1.064), (1.536, 0.0, 1.064), (-1.536, 0.0, 1.064)], [], [(0, 1, 2, 3)])
_uv = me_gg_tree_native_rounded_001_mid_06_02_mesh_001.uv_layers.new(name='UVMap')
_uv.uv.foreach_set('vector', [0.5, 0.0, 0.685, 0.0, 0.685, 0.5, 0.5, 0.5])
me_gg_tree_native_rounded_001_mid_06_02_mesh_001.materials.append(mat_gg_mat_foliage_v3_no_twig_shared_atlas_005)
me_gg_tree_native_rounded_001_mid_06_02_mesh_001.update()

# ---- objects
ob_gg_tree_native_rounded_001_branch_00 = bpy.data.objects.new('GG_TREE_NATIVE_ROUNDED_001_BRANCH_00', me_cone_019)
ob_gg_tree_native_rounded_001_branch_01 = bpy.data.objects.new('GG_TREE_NATIVE_ROUNDED_001_BRANCH_01', me_cone_020)
ob_gg_tree_native_rounded_001_branch_02 = bpy.data.objects.new('GG_TREE_NATIVE_ROUNDED_001_BRANCH_02', me_cone_021)
ob_gg_tree_native_rounded_001_rear_00_00 = bpy.data.objects.new('GG_TREE_NATIVE_ROUNDED_001_REAR_00_00', me_gg_tree_native_rounded_001_rear_00_00_mesh_001)
ob_gg_tree_native_rounded_001_rear_00_01 = bpy.data.objects.new('GG_TREE_NATIVE_ROUNDED_001_REAR_00_01', me_gg_tree_native_rounded_001_rear_00_01_mesh_001)
ob_gg_tree_native_rounded_001_rear_00_02 = bpy.data.objects.new('GG_TREE_NATIVE_ROUNDED_001_REAR_00_02', me_gg_tree_native_rounded_001_rear_00_02_mesh_001)
ob_gg_tree_native_rounded_001_mid_00_00 = bpy.data.objects.new('GG_TREE_NATIVE_ROUNDED_001_MID_00_00', me_gg_tree_native_rounded_001_mid_00_00_mesh_001)
ob_gg_tree_native_rounded_001_mid_00_01 = bpy.data.objects.new('GG_TREE_NATIVE_ROUNDED_001_MID_00_01', me_gg_tree_native_rounded_001_mid_00_01_mesh_001)
ob_gg_tree_native_rounded_001_mid_00_02 = bpy.data.objects.new('GG_TREE_NATIVE_ROUNDED_001_MID_00_02', me_gg_tree_native_rounded_001_mid_00_02_mesh_001)
ob_gg_tree_native_rounded_001_rear_01_00 = bpy.data.objects.new('GG_TREE_NATIVE_ROUNDED_001_REAR_01_00', me_gg_tree_native_rounded_001_rear_01_00_mesh_001)
ob_gg_tree_native_rounded_001_rear_01_01 = bpy.data.objects.new('GG_TREE_NATIVE_ROUNDED_001_REAR_01_01', me_gg_tree_native_rounded_001_rear_01_01_mesh_001)
ob_gg_tree_native_rounded_001_rear_01_02 = bpy.data.objects.new('GG_TREE_NATIVE_ROUNDED_001_REAR_01_02', me_gg_tree_native_rounded_001_rear_01_02_mesh_001)
ob_gg_tree_native_rounded_001_mid_01_00 = bpy.data.objects.new('GG_TREE_NATIVE_ROUNDED_001_MID_01_00', me_gg_tree_native_rounded_001_mid_01_00_mesh_001)
ob_gg_tree_native_rounded_001_mid_01_01 = bpy.data.objects.new('GG_TREE_NATIVE_ROUNDED_001_MID_01_01', me_gg_tree_native_rounded_001_mid_01_01_mesh_001)
ob_gg_tree_native_rounded_001_mid_01_02 = bpy.data.objects.new('GG_TREE_NATIVE_ROUNDED_001_MID_01_02', me_gg_tree_native_rounded_001_mid_01_02_mesh_001)
ob_gg_tree_native_rounded_001_rear_02_00 = bpy.data.objects.new('GG_TREE_NATIVE_ROUNDED_001_REAR_02_00', me_gg_tree_native_rounded_001_rear_02_00_mesh_001)
ob_gg_tree_native_rounded_001_rear_02_01 = bpy.data.objects.new('GG_TREE_NATIVE_ROUNDED_001_REAR_02_01', me_gg_tree_native_rounded_001_rear_02_01_mesh_001)
ob_gg_tree_native_rounded_001_rear_02_02 = bpy.data.objects.new('GG_TREE_NATIVE_ROUNDED_001_REAR_02_02', me_gg_tree_native_rounded_001_rear_02_02_mesh_001)
ob_gg_tree_native_rounded_001_mid_02_00 = bpy.data.objects.new('GG_TREE_NATIVE_ROUNDED_001_MID_02_00', me_gg_tree_native_rounded_001_mid_02_00_mesh_001)
ob_gg_tree_native_rounded_001_mid_02_01 = bpy.data.objects.new('GG_TREE_NATIVE_ROUNDED_001_MID_02_01', me_gg_tree_native_rounded_001_mid_02_01_mesh_001)
ob_gg_tree_native_rounded_001_mid_02_02 = bpy.data.objects.new('GG_TREE_NATIVE_ROUNDED_001_MID_02_02', me_gg_tree_native_rounded_001_mid_02_02_mesh_001)
ob_gg_tree_native_rounded_001_rear_03_00 = bpy.data.objects.new('GG_TREE_NATIVE_ROUNDED_001_REAR_03_00', me_gg_tree_native_rounded_001_rear_03_00_mesh_001)
ob_gg_tree_native_rounded_001_rear_03_01 = bpy.data.objects.new('GG_TREE_NATIVE_ROUNDED_001_REAR_03_01', me_gg_tree_native_rounded_001_rear_03_01_mesh_001)
ob_gg_tree_native_rounded_001_rear_03_02 = bpy.data.objects.new('GG_TREE_NATIVE_ROUNDED_001_REAR_03_02', me_gg_tree_native_rounded_001_rear_03_02_mesh_001)
ob_gg_tree_native_rounded_001_mid_03_00 = bpy.data.objects.new('GG_TREE_NATIVE_ROUNDED_001_MID_03_00', me_gg_tree_native_rounded_001_mid_03_00_mesh_001)
ob_gg_tree_native_rounded_001_mid_03_01 = bpy.data.objects.new('GG_TREE_NATIVE_ROUNDED_001_MID_03_01', me_gg_tree_native_rounded_001_mid_03_01_mesh_001)
ob_gg_tree_native_rounded_001_mid_03_02 = bpy.data.objects.new('GG_TREE_NATIVE_ROUNDED_001_MID_03_02', me_gg_tree_native_rounded_001_mid_03_02_mesh_001)
ob_gg_tree_native_rounded_001_rear_04_00 = bpy.data.objects.new('GG_TREE_NATIVE_ROUNDED_001_REAR_04_00', me_gg_tree_native_rounded_001_rear_04_00_mesh_001)
ob_gg_tree_native_rounded_001_rear_04_01 = bpy.data.objects.new('GG_TREE_NATIVE_ROUNDED_001_REAR_04_01', me_gg_tree_native_rounded_001_rear_04_01_mesh_001)
ob_gg_tree_native_rounded_001_rear_04_02 = bpy.data.objects.new('GG_TREE_NATIVE_ROUNDED_001_REAR_04_02', me_gg_tree_native_rounded_001_rear_04_02_mesh_001)
ob_gg_tree_native_rounded_001_mid_04_00 = bpy.data.objects.new('GG_TREE_NATIVE_ROUNDED_001_MID_04_00', me_gg_tree_native_rounded_001_mid_04_00_mesh_001)
ob_gg_tree_native_rounded_001_mid_04_01 = bpy.data.objects.new('GG_TREE_NATIVE_ROUNDED_001_MID_04_01', me_gg_tree_native_rounded_001_mid_04_01_mesh_001)
ob_gg_tree_native_rounded_001_mid_04_02 = bpy.data.objects.new('GG_TREE_NATIVE_ROUNDED_001_MID_04_02', me_gg_tree_native_rounded_001_mid_04_02_mesh_001)
ob_gg_tree_native_rounded_001_rear_05_00 = bpy.data.objects.new('GG_TREE_NATIVE_ROUNDED_001_REAR_05_00', me_gg_tree_native_rounded_001_rear_05_00_mesh_001)
ob_gg_tree_native_rounded_001_rear_05_01 = bpy.data.objects.new('GG_TREE_NATIVE_ROUNDED_001_REAR_05_01', me_gg_tree_native_rounded_001_rear_05_01_mesh_001)
ob_gg_tree_native_rounded_001_rear_05_02 = bpy.data.objects.new('GG_TREE_NATIVE_ROUNDED_001_REAR_05_02', me_gg_tree_native_rounded_001_rear_05_02_mesh_001)
ob_gg_tree_native_rounded_001_mid_05_00 = bpy.data.objects.new('GG_TREE_NATIVE_ROUNDED_001_MID_05_00', me_gg_tree_native_rounded_001_mid_05_00_mesh_001)
ob_gg_tree_native_rounded_001_mid_05_01 = bpy.data.objects.new('GG_TREE_NATIVE_ROUNDED_001_MID_05_01', me_gg_tree_native_rounded_001_mid_05_01_mesh_001)
ob_gg_tree_native_rounded_001_mid_05_02 = bpy.data.objects.new('GG_TREE_NATIVE_ROUNDED_001_MID_05_02', me_gg_tree_native_rounded_001_mid_05_02_mesh_001)
ob_gg_tree_native_rounded_001_rear_06_00 = bpy.data.objects.new('GG_TREE_NATIVE_ROUNDED_001_REAR_06_00', me_gg_tree_native_rounded_001_rear_06_00_mesh_001)
ob_gg_tree_native_rounded_001_rear_06_01 = bpy.data.objects.new('GG_TREE_NATIVE_ROUNDED_001_REAR_06_01', me_gg_tree_native_rounded_001_rear_06_01_mesh_001)
ob_gg_tree_native_rounded_001_rear_06_02 = bpy.data.objects.new('GG_TREE_NATIVE_ROUNDED_001_REAR_06_02', me_gg_tree_native_rounded_001_rear_06_02_mesh_001)
ob_gg_tree_native_rounded_001_mid_06_00 = bpy.data.objects.new('GG_TREE_NATIVE_ROUNDED_001_MID_06_00', me_gg_tree_native_rounded_001_mid_06_00_mesh_001)
ob_gg_tree_native_rounded_001_mid_06_01 = bpy.data.objects.new('GG_TREE_NATIVE_ROUNDED_001_MID_06_01', me_gg_tree_native_rounded_001_mid_06_01_mesh_001)
ob_gg_tree_native_rounded_001_mid_06_02 = bpy.data.objects.new('GG_TREE_NATIVE_ROUNDED_001_MID_06_02', me_gg_tree_native_rounded_001_mid_06_02_mesh_001)

# ---- transforms, parenting, visibility, modifiers, constraints
ob_gg_tree_native_rounded_001_branch_00.location = (0.0, 0.01, 1.275)
ob_gg_tree_native_rounded_001_branch_00.rotation_euler = (0.007843, -6.856e-10, -3.142)
ob_gg_tree_native_rounded_001_branch_01.location = (-0.525, 0.06, 3.2)
ob_gg_tree_native_rounded_001_branch_01.rotation_euler = (0.5061, -4.003e-08, -1.647)
ob_gg_tree_native_rounded_001_branch_02.location = (0.525, -0.03, 3.175)
ob_gg_tree_native_rounded_001_branch_02.rotation_euler = (0.5688, 3.46e-08, 1.476)
ob_gg_tree_native_rounded_001_rear_00_00.location = (-2.39, 0.12, 4.175)
ob_gg_tree_native_rounded_001_rear_00_00.rotation_euler = (0.0, 0.0, -0.3665)
ob_gg_tree_native_rounded_001_rear_00_01.location = (-2.137, 0.12, 4.291)
ob_gg_tree_native_rounded_001_rear_00_01.rotation_euler = (0.0, 0.0, -0.2618)
ob_gg_tree_native_rounded_001_rear_00_02.location = (-1.942, 0.12, 4.369)
ob_gg_tree_native_rounded_001_rear_00_02.rotation_euler = (0.0, 0.0, -0.1571)
ob_gg_tree_native_rounded_001_mid_00_00.location = (-2.39, -0.03, 4.175)
ob_gg_tree_native_rounded_001_mid_00_00.rotation_euler = (0.0, 0.0, -0.2443)
ob_gg_tree_native_rounded_001_mid_00_01.location = (-2.137, -0.03, 4.291)
ob_gg_tree_native_rounded_001_mid_00_01.rotation_euler = (0.0, 0.0, -0.1396)
ob_gg_tree_native_rounded_001_mid_00_02.location = (-1.942, -0.03, 4.369)
ob_gg_tree_native_rounded_001_mid_00_02.rotation_euler = (0.0, 0.0, -0.03491)
ob_gg_tree_native_rounded_001_rear_01_00.location = (-1.325, 0.12, 5.39)
ob_gg_tree_native_rounded_001_rear_01_00.rotation_euler = (0.0, 0.0, -0.2269)
ob_gg_tree_native_rounded_001_rear_01_01.location = (-1.197, 0.12, 5.482)
ob_gg_tree_native_rounded_001_rear_01_01.rotation_euler = (0.0, 0.0, -0.1222)
ob_gg_tree_native_rounded_001_rear_01_02.location = (-1.071, 0.12, 5.636)
ob_gg_tree_native_rounded_001_rear_01_02.rotation_euler = (0.0, 0.0, -0.01745)
ob_gg_tree_native_rounded_001_mid_01_00.location = (-1.325, -0.03, 5.39)
ob_gg_tree_native_rounded_001_mid_01_00.rotation_euler = (0.0, 0.0, -0.1047)
ob_gg_tree_native_rounded_001_mid_01_01.location = (-1.197, -0.03, 5.482)
ob_gg_tree_native_rounded_001_mid_01_02.location = (-1.071, -0.03, 5.636)
ob_gg_tree_native_rounded_001_mid_01_02.rotation_euler = (0.0, 0.0, 0.1047)
ob_gg_tree_native_rounded_001_rear_02_00.location = (-0.2554, 0.12, 5.777)
ob_gg_tree_native_rounded_001_rear_02_00.rotation_euler = (0.0, 0.0, -0.08727)
ob_gg_tree_native_rounded_001_rear_02_01.location = (-0.06626, 0.12, 5.977)
ob_gg_tree_native_rounded_001_rear_02_01.rotation_euler = (0.0, 0.0, 0.01745)
ob_gg_tree_native_rounded_001_rear_02_02.location = (0.1838, 0.12, 6.198)
ob_gg_tree_native_rounded_001_rear_02_02.rotation_euler = (0.0, 0.0, 0.1222)
ob_gg_tree_native_rounded_001_mid_02_00.location = (-0.2554, -0.03, 5.777)
ob_gg_tree_native_rounded_001_mid_02_00.rotation_euler = (0.0, 0.0, 0.03491)
ob_gg_tree_native_rounded_001_mid_02_01.location = (-0.06626, -0.03, 5.977)
ob_gg_tree_native_rounded_001_mid_02_01.rotation_euler = (0.0, 0.0, 0.1396)
ob_gg_tree_native_rounded_001_mid_02_02.location = (0.1838, -0.03, 6.198)
ob_gg_tree_native_rounded_001_mid_02_02.rotation_euler = (0.0, 0.0, 0.2443)
ob_gg_tree_native_rounded_001_rear_03_00.location = (1.061, 0.12, 5.428)
ob_gg_tree_native_rounded_001_rear_03_00.rotation_euler = (0.0, 0.0, -0.3665)
ob_gg_tree_native_rounded_001_rear_03_01.location = (1.314, 0.12, 5.624)
ob_gg_tree_native_rounded_001_rear_03_01.rotation_euler = (0.0, 0.0, -0.2618)
ob_gg_tree_native_rounded_001_rear_03_02.location = (1.508, 0.12, 5.751)
ob_gg_tree_native_rounded_001_rear_03_02.rotation_euler = (0.0, 0.0, -0.1571)
ob_gg_tree_native_rounded_001_mid_03_00.location = (1.061, -0.03, 5.428)
ob_gg_tree_native_rounded_001_mid_03_00.rotation_euler = (0.0, 0.0, -0.2443)
ob_gg_tree_native_rounded_001_mid_03_01.location = (1.314, -0.03, 5.624)
ob_gg_tree_native_rounded_001_mid_03_01.rotation_euler = (0.0, 0.0, -0.1396)
ob_gg_tree_native_rounded_001_mid_03_02.location = (1.508, -0.03, 5.751)
ob_gg_tree_native_rounded_001_mid_03_02.rotation_euler = (0.0, 0.0, -0.03491)
ob_gg_tree_native_rounded_001_rear_04_00.location = (2.124, 0.12, 4.265)
ob_gg_tree_native_rounded_001_rear_04_00.rotation_euler = (0.0, 0.0, -0.2269)
ob_gg_tree_native_rounded_001_rear_04_01.location = (2.252, 0.12, 4.354)
ob_gg_tree_native_rounded_001_rear_04_01.rotation_euler = (0.0, 0.0, -0.1222)
ob_gg_tree_native_rounded_001_rear_04_02.location = (2.378, 0.12, 4.439)
ob_gg_tree_native_rounded_001_rear_04_02.rotation_euler = (0.0, 0.0, -0.01745)
ob_gg_tree_native_rounded_001_mid_04_00.location = (2.124, -0.03, 4.265)
ob_gg_tree_native_rounded_001_mid_04_00.rotation_euler = (0.0, 0.0, -0.1047)
ob_gg_tree_native_rounded_001_mid_04_01.location = (2.252, -0.03, 4.354)
ob_gg_tree_native_rounded_001_mid_04_02.location = (2.378, -0.03, 4.439)
ob_gg_tree_native_rounded_001_mid_04_02.rotation_euler = (0.0, 0.0, 0.1047)
ob_gg_tree_native_rounded_001_rear_05_00.location = (-0.256, 0.12, 3.905)
ob_gg_tree_native_rounded_001_rear_05_00.rotation_euler = (0.0, 0.0, -0.08727)
ob_gg_tree_native_rounded_001_rear_05_01.location = (-0.06566, 0.12, 4.025)
ob_gg_tree_native_rounded_001_rear_05_01.rotation_euler = (0.0, 0.0, 0.01745)
ob_gg_tree_native_rounded_001_rear_05_02.location = (0.185, 0.12, 4.214)
ob_gg_tree_native_rounded_001_rear_05_02.rotation_euler = (0.0, 0.0, 0.1222)
ob_gg_tree_native_rounded_001_mid_05_00.location = (-0.256, -0.03, 3.905)
ob_gg_tree_native_rounded_001_mid_05_00.rotation_euler = (0.0, 0.0, 0.03491)
ob_gg_tree_native_rounded_001_mid_05_01.location = (-0.06566, -0.03, 4.025)
ob_gg_tree_native_rounded_001_mid_05_01.rotation_euler = (0.0, 0.0, 0.1396)
ob_gg_tree_native_rounded_001_mid_05_02.location = (0.185, -0.03, 4.214)
ob_gg_tree_native_rounded_001_mid_05_02.rotation_euler = (0.0, 0.0, 0.2443)
ob_gg_tree_native_rounded_001_rear_06_00.location = (-0.4375, 0.12, 3.146)
ob_gg_tree_native_rounded_001_rear_06_00.rotation_euler = (0.0, 0.0, -0.3665)
ob_gg_tree_native_rounded_001_rear_06_01.location = (-0.1856, 0.12, 3.365)
ob_gg_tree_native_rounded_001_rear_06_01.rotation_euler = (0.0, 0.0, -0.2618)
ob_gg_tree_native_rounded_001_rear_06_02.location = (0.007109, 0.12, 3.57)
ob_gg_tree_native_rounded_001_rear_06_02.rotation_euler = (0.0, 0.0, -0.1571)
ob_gg_tree_native_rounded_001_mid_06_00.location = (-0.4375, -0.03, 3.146)
ob_gg_tree_native_rounded_001_mid_06_00.rotation_euler = (0.0, 0.0, -0.2443)
ob_gg_tree_native_rounded_001_mid_06_01.location = (-0.1856, -0.03, 3.365)
ob_gg_tree_native_rounded_001_mid_06_01.rotation_euler = (0.0, 0.0, -0.1396)
ob_gg_tree_native_rounded_001_mid_06_02.location = (0.007109, -0.03, 3.57)
ob_gg_tree_native_rounded_001_mid_06_02.rotation_euler = (0.0, 0.0, -0.03491)

# ---- collection membership
col_collection.objects.link(ob_gg_tree_native_rounded_001_branch_00)
col_collection.objects.link(ob_gg_tree_native_rounded_001_branch_01)
col_collection.objects.link(ob_gg_tree_native_rounded_001_branch_02)
col_collection.objects.link(ob_gg_tree_native_rounded_001_rear_00_00)
col_collection.objects.link(ob_gg_tree_native_rounded_001_rear_00_01)
col_collection.objects.link(ob_gg_tree_native_rounded_001_rear_00_02)
col_collection.objects.link(ob_gg_tree_native_rounded_001_mid_00_00)
col_collection.objects.link(ob_gg_tree_native_rounded_001_mid_00_01)
col_collection.objects.link(ob_gg_tree_native_rounded_001_mid_00_02)
col_collection.objects.link(ob_gg_tree_native_rounded_001_rear_01_00)
col_collection.objects.link(ob_gg_tree_native_rounded_001_rear_01_01)
col_collection.objects.link(ob_gg_tree_native_rounded_001_rear_01_02)
col_collection.objects.link(ob_gg_tree_native_rounded_001_mid_01_00)
col_collection.objects.link(ob_gg_tree_native_rounded_001_mid_01_01)
col_collection.objects.link(ob_gg_tree_native_rounded_001_mid_01_02)
col_collection.objects.link(ob_gg_tree_native_rounded_001_rear_02_00)
col_collection.objects.link(ob_gg_tree_native_rounded_001_rear_02_01)
col_collection.objects.link(ob_gg_tree_native_rounded_001_rear_02_02)
col_collection.objects.link(ob_gg_tree_native_rounded_001_mid_02_00)
col_collection.objects.link(ob_gg_tree_native_rounded_001_mid_02_01)
col_collection.objects.link(ob_gg_tree_native_rounded_001_mid_02_02)
col_collection.objects.link(ob_gg_tree_native_rounded_001_rear_03_00)
col_collection.objects.link(ob_gg_tree_native_rounded_001_rear_03_01)
col_collection.objects.link(ob_gg_tree_native_rounded_001_rear_03_02)
col_collection.objects.link(ob_gg_tree_native_rounded_001_mid_03_00)
col_collection.objects.link(ob_gg_tree_native_rounded_001_mid_03_01)
col_collection.objects.link(ob_gg_tree_native_rounded_001_mid_03_02)
col_collection.objects.link(ob_gg_tree_native_rounded_001_rear_04_00)
col_collection.objects.link(ob_gg_tree_native_rounded_001_rear_04_01)
col_collection.objects.link(ob_gg_tree_native_rounded_001_rear_04_02)
col_collection.objects.link(ob_gg_tree_native_rounded_001_mid_04_00)
col_collection.objects.link(ob_gg_tree_native_rounded_001_mid_04_01)
col_collection.objects.link(ob_gg_tree_native_rounded_001_mid_04_02)
col_collection.objects.link(ob_gg_tree_native_rounded_001_rear_05_00)
col_collection.objects.link(ob_gg_tree_native_rounded_001_rear_05_01)
col_collection.objects.link(ob_gg_tree_native_rounded_001_rear_05_02)
col_collection.objects.link(ob_gg_tree_native_rounded_001_mid_05_00)
col_collection.objects.link(ob_gg_tree_native_rounded_001_mid_05_01)
col_collection.objects.link(ob_gg_tree_native_rounded_001_mid_05_02)
col_collection.objects.link(ob_gg_tree_native_rounded_001_rear_06_00)
col_collection.objects.link(ob_gg_tree_native_rounded_001_rear_06_01)
col_collection.objects.link(ob_gg_tree_native_rounded_001_rear_06_02)
col_collection.objects.link(ob_gg_tree_native_rounded_001_mid_06_00)
col_collection.objects.link(ob_gg_tree_native_rounded_001_mid_06_01)
col_collection.objects.link(ob_gg_tree_native_rounded_001_mid_06_02)

# ---- scene / render settings (as saved in the file)
scene.frame_start = 1; scene.frame_end = 250; scene.frame_set(1)
scene.render.engine = 'BLENDER_EEVEE_NEXT'
scene.render.resolution_x = 720
scene.render.resolution_y = 720
scene.render.bake_bias = 0.0
scene.render.bake_samples = 0
scene.render.compositor_device = 'GPU'
scene.eevee.use_volume_custom_range = False
scene.eevee.fast_gi_thickness_near = 0.1
scene.eevee.fast_gi_thickness_far = 0.0
scene.eevee.ray_tracing_options.screen_trace_thickness = 0.1
bpy.context.view_layer.update()

# ---- added for rendering (the .blend has no active camera and no usable light): camera, sun
cam_auto = bpy.data.cameras.new('AutoCamera')
cam_auto.lens = 50.0
cam_auto.sensor_width = 36.0
cam_auto.clip_end = 1000.0
ob_auto_camera = bpy.data.objects.new('AutoCamera', cam_auto)
scene.collection.objects.link(ob_auto_camera)
ob_auto_camera.location = (10.3002, -12.2031, 12.0996)
ob_auto_camera.rotation_euler = (1.09748, -7.21219e-08, 0.694738)
scene.camera = ob_auto_camera
light_auto_sun = bpy.data.lights.new('AutoSun', 'SUN')
light_auto_sun.energy = 3.0
light_auto_sun.angle = 0.0523599
ob_auto_sun = bpy.data.objects.new('AutoSun', light_auto_sun)
scene.collection.objects.link(ob_auto_sun)
ob_auto_sun.rotation_euler = (0.872665, 0.174533, 0.523599)
bpy.context.view_layer.update()
